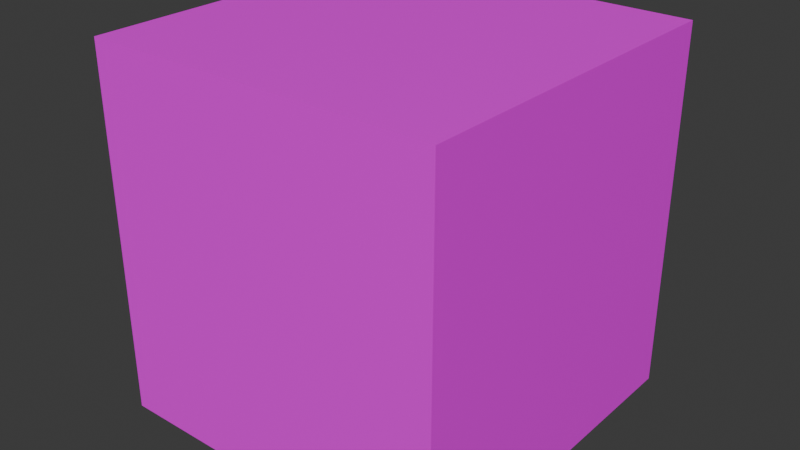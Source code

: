 # Source: skatefloor.blend  (saved by Blender 5.2.44; exported with 4.5.12 LTS)
import bpy
from mathutils import Matrix  # noqa: F401  (used for matrix-valued properties, if any)

bpy.ops.wm.read_factory_settings(use_empty=True)
scene = bpy.context.scene
scene.name = 'Scene'

# ---- images (referenced by path relative to the original .blend; pixels are not part of the script)
import os
ASSET_DIR = os.environ.get("B2B_ASSET_DIR", "")  # directory of the original .blend (textures are referenced by path, not embedded)
HERE = os.path.dirname(os.path.abspath(__file__))  # packed textures are extracted next to this script under _unpacked/

def load_image(name, relpath, width, height, colorspace="sRGB"):
    """Load a texture the original file referenced (path relative to the .blend, or extracted next to this script)."""
    p = next((c for c in (os.path.join(HERE, relpath), os.path.join(ASSET_DIR, relpath)) if relpath and os.path.exists(c)), "")
    if p:
        img = bpy.data.images.load(p, check_existing=True)
        img.name = name
    else:  # same state as the original file: an image datablock whose file is absent (Cycles renders it pink)
        img = bpy.data.images.new(name, width, height)
        img.source = "FILE"
        img.filepath = "//" + (relpath or name)
    img.colorspace_settings.name = colorspace
    return img
img_ramptop_jpg = load_image('RAMPTOP.jpg', 'RAMPTOP.jpg', 1024, 1024, 'sRGB')

# ---- materials (node trees are filled in below, after node groups)
mat_ramptop = bpy.data.materials.new('ramptop')
mat_ramptop.use_backface_culling_lightprobe_volume = False
mat_ramptop.use_transparent_shadow = False

# ---- material node trees
mat_ramptop.use_nodes = True; mat_ramptop.node_tree.nodes.clear()
_N = mat_ramptop.node_tree.nodes; _L = mat_ramptop.node_tree.links
n0 = _N.new('ShaderNodeBsdfPrincipled'); n0.name = 'Principled BSDF'; n0.location = (10, 300)
n0.distribution = 'GGX'
n0.subsurface_method = 'RANDOM_WALK_SKIN'
n0.inputs[3].default_value = 1.45
n0.inputs[27].default_value = (0.0, 0.0, 0.0, 1.0)
n0.inputs[28].default_value = 1.0
n1 = _N.new('ShaderNodeOutputMaterial'); n1.name = 'Material Output'; n1.location = (300, 300)
n2 = _N.new('ShaderNodeTexImage'); n2.name = 'Image Texture'; n2.location = (-280, 280)
n2.image = img_ramptop_jpg
_L.new(n0.outputs[0], n1.inputs[0])
_L.new(n2.outputs[0], n0.inputs[0])
n1.is_active_output = True

# ---- world
world_world = bpy.data.worlds.new('World'); scene.world = world_world
world_world.use_nodes = True; world_world.node_tree.nodes.clear()
_N = world_world.node_tree.nodes; _L = world_world.node_tree.links
n0 = _N.new('ShaderNodeOutputWorld'); n0.name = 'World Output'; n0.location = (200, 100)
n1 = _N.new('ShaderNodeBackground'); n1.name = 'Background'; n1.location = (-200, 100)
n1.inputs[0].default_value = (0.05088, 0.05088, 0.05088, 1.0)
_L.new(n1.outputs[0], n0.inputs[0])
n0.is_active_output = True
world_world.color = (0.05088, 0.05088, 0.05088)
world_world.sun_shadow_jitter_overblur = 0.0

# ---- meshes
me_meshdata_0_0_021 = bpy.data.meshes.new('meshdata_0_0.021')
me_meshdata_0_0_021.from_pydata([(7.5, 7.5, 0.0), (7.5, -7.5, 0.0), (-7.5, -7.5, 0.0), (-7.5, 7.5, 0.0), (7.5, 7.5, -15.62), (7.5, -7.5, -15.62), (-7.5, -7.5, -15.62), (-7.5, 7.5, -15.62)], [], [(1, 0, 3, 2), (5, 6, 7, 4), (2, 6, 5, 1), (1, 5, 4, 0), (3, 7, 6, 2), (0, 4, 7, 3)])
_uv = me_meshdata_0_0_021.uv_layers.new(name='UVMap')
_uv.uv.foreach_set('vector', [0.03562, 0.001406, 0.9644, 0.001406, 0.9644, 0.9986, 0.03562, 0.9986, 0.03562, 0.001406, 0.03562, 0.9986, 0.9644, 0.9986, 0.9644, 0.001406, 0.03562, 0.9986, 0.03562, 0.9986, 0.03562, 0.001406, 0.03562, 0.001406, 0.03562, 0.001406, 0.03562, 0.001406, 0.9644, 0.001406, 0.9644, 0.001406, 0.9644, 0.9986, 0.9644, 0.9986, 0.03562, 0.9986, 0.03562, 0.9986, 0.9644, 0.001406, 0.9644, 0.001406, 0.9644, 0.9986, 0.9644, 0.9986])
me_meshdata_0_0_021.materials.append(mat_ramptop)
me_meshdata_0_0_021.update()

# ---- objects
ob_main = bpy.data.objects.new('main', me_meshdata_0_0_021)
ob_z = bpy.data.objects.new('z', None)
ob_z2 = bpy.data.objects.new('z2', None)
ob_z3 = bpy.data.objects.new('z3', None)
ob_z4 = bpy.data.objects.new('z4', None)

# ---- transforms, parenting, visibility, modifiers, constraints
ob_main.location = (0.0, 0.0, 1.0)
ob_z.location = (0.0, -7.5, 1.0)
ob_z2.location = (0.0, 7.5, 1.0)
ob_z3.location = (7.5, 0.0, 1.0)
ob_z4.location = (-7.5, 0.0, 1.0)

# ---- collection membership
scene.collection.objects.link(ob_main)
scene.collection.objects.link(ob_z)
scene.collection.objects.link(ob_z2)
scene.collection.objects.link(ob_z3)
scene.collection.objects.link(ob_z4)

# ---- scene / render settings (as saved in the file)
scene.frame_start = 1; scene.frame_end = 250; scene.frame_set(1)
scene.render.engine = 'BLENDER_EEVEE_NEXT'
scene.render.bake_bias = 0.0
scene.render.bake_samples = 0
scene.render.compositor_device = 'GPU'
scene.eevee.use_volume_custom_range = False
scene.eevee.fast_gi_thickness_near = 0.1
scene.eevee.fast_gi_thickness_far = 0.0
scene.eevee.ray_tracing_options.screen_trace_thickness = 0.1
bpy.context.view_layer.update()

# ---- added for rendering (the .blend has no active camera and no usable light): camera, sun
cam_auto = bpy.data.cameras.new('AutoCamera')
cam_auto.lens = 50.0
cam_auto.sensor_width = 36.0
cam_auto.clip_end = 1000.0
ob_auto_camera = bpy.data.objects.new('AutoCamera', cam_auto)
scene.collection.objects.link(ob_auto_camera)
ob_auto_camera.location = (24.3765, -29.2518, 12.6887)
ob_auto_camera.rotation_euler = (1.09748, -7.21219e-08, 0.694738)
scene.camera = ob_auto_camera
light_auto_sun = bpy.data.lights.new('AutoSun', 'SUN')
light_auto_sun.energy = 3.0
light_auto_sun.angle = 0.0523599
ob_auto_sun = bpy.data.objects.new('AutoSun', light_auto_sun)
scene.collection.objects.link(ob_auto_sun)
ob_auto_sun.rotation_euler = (0.872665, 0.174533, 0.523599)
bpy.context.view_layer.update()
